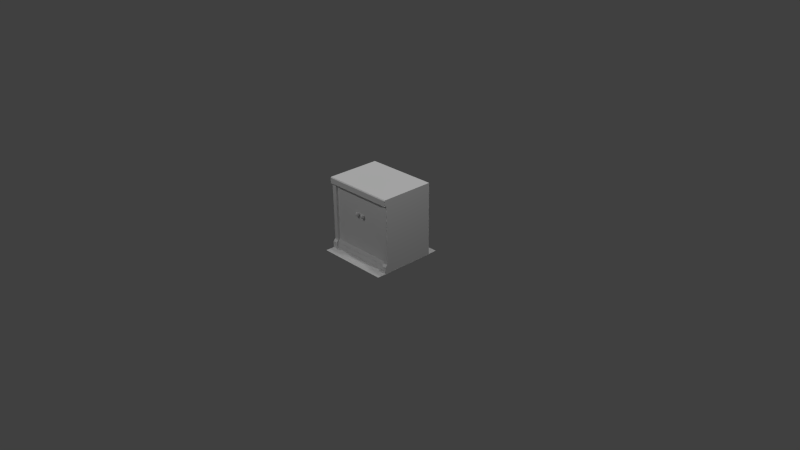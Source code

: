# Source: encimera.blend  (saved by Blender 2.70.0; exported with 4.5.12 LTS)
import bpy
from mathutils import Matrix  # noqa: F401  (used for matrix-valued properties, if any)

bpy.ops.wm.read_factory_settings(use_empty=True)
scene = bpy.context.scene
scene.name = 'Scene'

# ---- collections
col_collection_1 = bpy.data.collections.new('Collection 1'); scene.collection.children.link(col_collection_1)

# ---- materials (node trees are filled in below, after node groups)
mat_diffuse_002 = bpy.data.materials.new('DIFFUSE.002')
mat_diffuse_002.alpha_threshold = 0.0
mat_diffuse_002.use_transparent_shadow = False
mat_diffuse_002.specular_color = (0.1, 0.1, 0.1)
mat_diffuse_002.roughness = 0.5
mat_diffuse_002.line_color = (0.0, 0.0, 0.0, 1.0)
mat_diffuse_001 = bpy.data.materials.new('DIFFUSE.001')
mat_diffuse_001.alpha_threshold = 0.0
mat_diffuse_001.use_transparent_shadow = False
mat_diffuse_001.specular_color = (0.1, 0.1, 0.1)
mat_diffuse_001.roughness = 0.5
mat_diffuse_001.line_color = (0.0, 0.0, 0.0, 1.0)
mat_diffuse = bpy.data.materials.new('DIFFUSE')
mat_diffuse.alpha_threshold = 0.0
mat_diffuse.use_transparent_shadow = False
mat_diffuse.specular_color = (0.1, 0.1, 0.1)
mat_diffuse.roughness = 0.5
mat_diffuse.line_color = (0.0, 0.0, 0.0, 1.0)

# ---- material node trees

# ---- world
world_world = bpy.data.worlds.new('World'); scene.world = world_world
world_world.color = (0.05088, 0.05088, 0.05088)
world_world.use_sun_shadow = False
world_world.sun_shadow_jitter_overblur = 0.0
world_world.cycles.sampling_method = 'NONE'
world_world.cycles.sample_map_resolution = 256
world_world.light_settings.ao_factor = 1.75

# ---- cameras
cam_camera = bpy.data.cameras.new('Camera')
cam_camera.clip_end = 100.0
cam_camera.lens = 35.0
cam_camera.sensor_width = 32.0
cam_camera.sensor_height = 18.0
cam_camera.ortho_scale = 7.314
cam_camera.dof.focus_distance = 0.0
cam_camera.dof.aperture_fstop = 128.0

# ---- lights
light_lamp_003 = bpy.data.lights.new('Lamp.003', 'POINT')
light_lamp_003.transmission_factor = 0.0
light_lamp_003.cutoff_distance = 30.0
light_lamp_003.energy = 100.0
light_lamp_003.shadow_buffer_clip_start = 1.001
light_lamp_003.shadow_soft_size = 0.1
light_lamp_003.shadow_maximum_resolution = 0.006
light_lamp_003.use_absolute_resolution = True
light_lamp_003.cycles.use_multiple_importance_sampling = False
light_lamp_002 = bpy.data.lights.new('Lamp.002', 'POINT')
light_lamp_002.transmission_factor = 0.0
light_lamp_002.cutoff_distance = 30.0
light_lamp_002.energy = 100.0
light_lamp_002.shadow_buffer_clip_start = 1.001
light_lamp_002.shadow_soft_size = 0.1
light_lamp_002.shadow_maximum_resolution = 0.006
light_lamp_002.use_absolute_resolution = True
light_lamp_002.cycles.use_multiple_importance_sampling = False
light_lamp_001 = bpy.data.lights.new('Lamp.001', 'POINT')
light_lamp_001.transmission_factor = 0.0
light_lamp_001.cutoff_distance = 30.0
light_lamp_001.energy = 100.0
light_lamp_001.shadow_buffer_clip_start = 1.001
light_lamp_001.shadow_soft_size = 0.1
light_lamp_001.shadow_maximum_resolution = 0.006
light_lamp_001.use_absolute_resolution = True
light_lamp_001.cycles.use_multiple_importance_sampling = False
light_lamp = bpy.data.lights.new('Lamp', 'POINT')
light_lamp.transmission_factor = 0.0
light_lamp.cutoff_distance = 30.0
light_lamp.energy = 100.0
light_lamp.shadow_buffer_clip_start = 1.001
light_lamp.shadow_soft_size = 0.1
light_lamp.shadow_maximum_resolution = 0.006
light_lamp.use_absolute_resolution = True
light_lamp.cycles.use_multiple_importance_sampling = False

# ---- meshes
me_s4studio_mesh_2 = bpy.data.meshes.new('s4studio_mesh_2')
me_s4studio_mesh_2.from_pydata([(0.0, 0.6262, 0.005871), (-0.3757, 0.501, 0.005871), (-0.3757, 0.6262, 0.005871), (-0.501, 0.501, 0.005871), (0.501, 0.1252, 0.005871), (0.3757, 0.1252, 0.005871), (0.501, -0.1663, 0.005871), (0.3757, -0.1663, 0.005871), (0.501, -0.3738, 0.005871), (0.3757, -0.3738, 0.005871), (-0.501, 0.6262, 0.005871), (0.501, 0.501, 0.005871), (0.0, 0.1252, 0.005871), (0.0, -0.1663, 0.005871), (0.0, -0.3738, 0.005871), (0.501, 0.6262, 0.005871), (0.3757, 0.501, 0.005871), (-0.3757, 0.1252, 0.005871), (-0.3757, -0.1663, 0.005871), (-0.3757, -0.3738, 0.005871), (0.3757, 0.6262, 0.005871), (0.0, 0.501, 0.005871), (-0.501, 0.1252, 0.005871), (-0.501, -0.3738, 0.005871), (-0.501, -0.1663, 0.005871)], [], [(11, 15, 20), (11, 20, 16), (4, 11, 16), (4, 16, 5), (6, 4, 5), (6, 5, 7), (8, 6, 7), (8, 7, 9), (16, 20, 0), (16, 0, 21), (5, 16, 21), (5, 21, 12), (7, 5, 12), (7, 12, 13), (9, 7, 13), (9, 13, 14), (14, 13, 18), (14, 18, 19), (21, 0, 2), (21, 2, 1), (12, 21, 1), (12, 1, 17), (13, 12, 17), (13, 17, 18), (18, 17, 22), (18, 22, 24), (19, 18, 24), (19, 24, 23), (1, 2, 10), (1, 10, 3), (17, 1, 3), (17, 3, 22)])
me_s4studio_mesh_2.polygons.foreach_set('use_smooth', [True] * 32)
_uv = me_s4studio_mesh_2.uv_layers.new(name='uv_0')
_uv.uv.foreach_set('vector', [-0.4983, 0.9392, -0.4983, 0.9813, -0.4987, 0.9813, -0.4983, 0.9392, -0.4987, 0.9813, -0.4987, 0.9392, -0.4983, 0.8972, -0.4983, 0.9392, -0.4987, 0.9392, -0.4983, 0.8972, -0.4987, 0.9392, -0.4987, 0.8972, -0.4983, 0.8551, -0.4983, 0.8972, -0.4987, 0.8972, -0.4983, 0.8551, -0.4987, 0.8972, -0.4987, 0.8551, -0.4983, 0.8131, -0.4983, 0.8551, -0.4987, 0.8551, -0.4983, 0.8131, -0.4987, 0.8551, -0.4987, 0.8131, -0.4987, 0.9392, -0.4987, 0.9813, -0.499, 0.9813, -0.4987, 0.9392, -0.499, 0.9813, -0.499, 0.9392, -0.4987, 0.8972, -0.4987, 0.9392, -0.499, 0.9392, -0.4987, 0.8972, -0.499, 0.9392, -0.499, 0.8972, -0.4987, 0.8551, -0.4987, 0.8972, -0.499, 0.8972, -0.4987, 0.8551, -0.499, 0.8972, -0.499, 0.8551, -0.4987, 0.8131, -0.4987, 0.8551, -0.499, 0.8551, -0.4987, 0.8131, -0.499, 0.8551, -0.499, 0.8131, -0.499, 0.8131, -0.499, 0.8551, -0.4993, 0.8551, -0.499, 0.8131, -0.4993, 0.8551, -0.4993, 0.8131, -0.499, 0.9392, -0.499, 0.9813, -0.4993, 0.9813, -0.499, 0.9392, -0.4993, 0.9813, -0.4993, 0.9392, -0.499, 0.8972, -0.499, 0.9392, -0.4993, 0.9392, -0.499, 0.8972, -0.4993, 0.9392, -0.4993, 0.8972, -0.499, 0.8551, -0.499, 0.8972, -0.4993, 0.8972, -0.499, 0.8551, -0.4993, 0.8972, -0.4993, 0.8551, -0.4993, 0.8551, -0.4993, 0.8972, -0.4997, 0.8972, -0.4993, 0.8551, -0.4997, 0.8972, -0.4997, 0.8551, -0.4993, 0.8131, -0.4993, 0.8551, -0.4997, 0.8551, -0.4993, 0.8131, -0.4997, 0.8551, -0.4997, 0.8131, -0.4993, 0.9392, -0.4993, 0.9813, -0.4997, 0.9813, -0.4993, 0.9392, -0.4997, 0.9813, -0.4997, 0.9392, -0.4993, 0.8972, -0.4993, 0.9392, -0.4997, 0.9392, -0.4993, 0.8972, -0.4997, 0.9392, -0.4997, 0.8972])
me_s4studio_mesh_2.materials.append(mat_diffuse_002)
me_s4studio_mesh_2.use_remesh_preserve_volume = False
me_s4studio_mesh_2.use_remesh_preserve_attributes = False
me_s4studio_mesh_2.use_mirror_vertex_groups = False
me_s4studio_mesh_2.update()
me_s4studio_mesh_1 = bpy.data.meshes.new('s4studio_mesh_1')
me_s4studio_mesh_1.from_pydata([(-0.5, -0.2188, 0.9166), (-0.5, -0.2457, 0.9166), (0.5, -0.2188, 0.9166), (-0.4375, -0.1875, 0.9166), (0.4375, -0.1875, 0.9166), (-0.5, 0.5, 1.0), (-0.5, 0.5, 0.9166), (0.5, -0.2457, 0.9166), (0.5, -0.2457, 0.9892), (-0.5, -0.2349, 1.0), (-0.5, -0.2188, 0.9166), (0.5, -0.2457, 0.9166), (-0.5, -0.2457, 0.9892), (0.5, -0.2349, 1.0), (0.5, -0.2188, 0.9166), (-0.5, -0.2457, 0.9166), (0.5, 0.5, 1.0), (0.5, 0.5, 0.9166), (-0.5, 0.5, 1.0), (-0.5, -0.2349, 1.0), (-0.5, -0.2457, 0.9892), (0.5, -0.2457, 0.9892), (0.5, -0.2457, 0.9166), (-0.5, -0.2349, 1.0), (0.5, 0.5, 1.0), (0.5, -0.2349, 1.0), (0.5, -0.2457, 0.9892), (0.5, -0.2349, 1.0), (-0.5, -0.2457, 0.9892), (0.5, 0.5, 1.0), (-0.5, -0.2457, 0.9166), (-0.5, 0.5, 1.0), (-0.5, 0.5, 0.9166), (0.5, 0.5, 0.9166)], [], [(1, 0, 3), (1, 3, 4), (1, 4, 7), (4, 2, 7), (10, 5, 6), (10, 9, 5), (12, 9, 10), (12, 10, 15), (14, 8, 11), (14, 13, 8), (16, 13, 14), (16, 14, 17), (18, 19, 25), (18, 25, 24), (23, 20, 21), (23, 21, 27), (30, 22, 26), (30, 26, 28), (31, 29, 33), (31, 33, 32)])
me_s4studio_mesh_1.polygons.foreach_set('use_smooth', [True] * 20)
_uv = me_s4studio_mesh_1.uv_layers.new(name='uv_0')
_uv.uv.foreach_set('vector', [0.25, 0.4637, 0.25, 0.4502, 0.2655, 0.4346, 0.25, 0.4637, 0.2655, 0.4346, 0.4844, 0.4346, 0.25, 0.4637, 0.4844, 0.4346, 0.5, 0.4638, 0.4844, 0.4346, 0.5, 0.4503, 0.5, 0.4638, 0.0, 0.01578, 0.02084, 0.3759, 0.0, 0.3759, 0.0, 0.01578, 0.02084, 0.007721, 0.02084, 0.3759, 0.01813, 0.002289, 0.02084, 0.007721, 0.0, 0.01578, 0.01813, 0.002289, 0.0, 0.01578, 0.0, 0.002289, 0.0, 0.01578, 0.01813, 0.002289, 0.0, 0.002289, 0.0, 0.01578, 0.02084, 0.007721, 0.01813, 0.002289, 0.02084, 0.3759, 0.02084, 0.007721, 0.0, 0.01578, 0.02084, 0.3759, 0.0, 0.01578, 0.0, 0.3759, 0.25, 0.3759, 0.25, 0.007721, 0.5, 0.007721, 0.25, 0.3759, 0.5, 0.007721, 0.5, 0.3759, 0.25, 0.007721, 0.25, 9.313e-10, 0.5, 9.313e-10, 0.25, 0.007721, 0.5, 9.313e-10, 0.5, 0.007721, 0.25, 0.4637, 0.5, 0.4638, 0.5, 0.4997, 0.25, 0.4637, 0.5, 0.4997, 0.25, 0.4997, 0.25, 0.3759, 0.5, 0.3759, 0.5, 0.4169, 0.25, 0.3759, 0.5, 0.4169, 0.25, 0.4169])
me_s4studio_mesh_1.materials.append(mat_diffuse_001)
me_s4studio_mesh_1.use_remesh_preserve_volume = False
me_s4studio_mesh_1.use_remesh_preserve_attributes = False
me_s4studio_mesh_1.use_mirror_vertex_groups = False
me_s4studio_mesh_1.update()
me_s4studio_mesh_0 = bpy.data.meshes.new('s4studio_mesh_0')
me_s4studio_mesh_0.from_pydata([(0.05274, -0.1875, 0.6352), (0.05274, -0.1875, 0.6148), (0.05863, -0.1875, 0.625), (0.05274, -0.2031, 0.6352), (0.05274, -0.2031, 0.6148), (0.04099, -0.1875, 0.6148), (0.05274, -0.1875, 0.6148), (0.05863, -0.2031, 0.625), (0.04099, -0.2031, 0.6148), (0.05274, -0.2031, 0.6148), (0.04099, -0.1875, 0.6148), (0.04099, -0.1875, 0.6352), (0.03513, -0.1875, 0.625), (0.04099, -0.2031, 0.6148), (0.04099, -0.2031, 0.6352), (0.05274, -0.1875, 0.6352), (0.04099, -0.1875, 0.6352), (0.03513, -0.2031, 0.625), (0.05274, -0.2031, 0.6352), (0.04688, -0.2344, 0.625), (0.0625, -0.2109, 0.6521), (0.04099, -0.2031, 0.6352), (0.06897, -0.2275, 0.625), (0.0625, -0.2109, 0.5979), (0.05792, -0.2275, 0.6059), (0.07813, -0.2109, 0.625), (0.0625, -0.2109, 0.5979), (0.03583, -0.2275, 0.6059), (0.03125, -0.2109, 0.5979), (0.03125, -0.2109, 0.5979), (0.02478, -0.2275, 0.625), (0.03125, -0.2109, 0.6521), (0.03583, -0.2275, 0.6441), (0.01563, -0.2109, 0.625), (0.05792, -0.2275, 0.6441), (0.0625, -0.2109, 0.6521), (0.0625, -0.2109, 0.6521), (0.03125, -0.2109, 0.6521), (0.03125, -0.2109, 0.5979), (0.0625, -0.2109, 0.5979), (0.05274, -0.2031, 0.6148), (0.05274, -0.2031, 0.6148), (0.04099, -0.2031, 0.6148), (0.03513, -0.2031, 0.625), (0.01563, -0.2109, 0.625), (0.03125, -0.2109, 0.6521), (0.04099, -0.2031, 0.6148), (0.04099, -0.2031, 0.6148), (0.05274, -0.2031, 0.6352), (0.05274, -0.2031, 0.6352), (0.07813, -0.2109, 0.625), (0.07813, -0.2109, 0.625), (0.05863, -0.2031, 0.625), (0.0625, -0.2109, 0.5979), (0.05863, -0.2031, 0.625), (0.0625, -0.2109, 0.5979), (0.01563, -0.2109, 0.625), (0.03125, -0.2109, 0.5979), (0.04099, -0.2031, 0.6352), (0.03125, -0.2109, 0.6521), (0.03125, -0.2109, 0.6521), (0.03513, -0.2031, 0.625), (0.0625, -0.2109, 0.6521), (0.04099, -0.2031, 0.6352), (-0.04099, -0.1875, 0.6352), (0.05274, -0.2031, 0.6352), (-0.04099, -0.2031, 0.6148), (-0.03513, -0.1875, 0.625), (-0.04099, -0.1875, 0.6148), (-0.04099, -0.2031, 0.6352), (-0.03513, -0.2031, 0.625), (-0.04099, -0.1875, 0.6148), (-0.05274, -0.1875, 0.6148), (-0.04099, -0.2031, 0.6148), (-0.05274, -0.1875, 0.6148), (-0.05274, -0.2031, 0.6148), (-0.05274, -0.2031, 0.6148), (-0.05863, -0.1875, 0.625), (-0.05274, -0.2031, 0.6352), (-0.05274, -0.1875, 0.6352), (-0.4375, -0.2188, 0.09375), (-0.5, -0.25, -1.093e-08), (-0.4375, -0.25, -1.093e-08), (-0.05863, -0.2031, 0.625), (-0.04099, -0.2031, 0.6352), (-0.04099, -0.1875, 0.6352), (-0.05274, -0.1875, 0.6352), (0.4375, -0.1875, 0.125), (-0.4375, -0.1875, 0.125), (0.4375, -0.2188, 0.09375), (-0.05274, -0.2031, 0.6352), (-0.03125, -0.2109, 0.6521), (-0.02478, -0.2275, 0.625), (-0.04688, -0.2344, 0.625), (-0.4375, -0.2188, -9.562e-09), (0.4375, -0.2188, 0.09375), (0.4375, -0.2188, -9.562e-09), (-0.01563, -0.2109, 0.625), (-0.03125, -0.2109, 0.5979), (-0.03125, -0.2109, 0.5979), (-0.03583, -0.2275, 0.6059), (-0.5, 0.5, 0.9166), (-0.5, -0.2188, 0.9166), (-0.4375, -0.2188, 0.09375), (-0.0625, -0.2109, 0.5979), (-0.05792, -0.2275, 0.6059), (-0.03583, -0.2275, 0.6441), (-0.05792, -0.2275, 0.6441), (-0.0625, -0.2109, 0.5979), (-0.06897, -0.2275, 0.625), (-0.0625, -0.2109, 0.6521), (-0.07813, -0.2109, 0.625), (-0.04099, -0.2031, 0.6352), (-0.03125, -0.2109, 0.6521), (-0.03125, -0.2109, 0.6521), (-0.01563, -0.2109, 0.625), (-0.03125, -0.2109, 0.5979), (-0.03513, -0.2031, 0.625), (-0.04099, -0.2031, 0.6352), (-0.0625, -0.2109, 0.6521), (-0.01563, -0.2109, 0.625), (-0.03125, -0.2109, 0.5979), (-0.04099, -0.2031, 0.6148), (-0.03125, -0.2109, 0.5979), (-0.03513, -0.2031, 0.625), (-0.05274, -0.2031, 0.6148), (-0.04099, -0.2031, 0.6148), (-0.05274, -0.2031, 0.6148), (-0.0625, -0.2109, 0.5979), (-0.07813, -0.2109, 0.625), (-0.0625, -0.2109, 0.5979), (-0.05274, -0.2031, 0.6148), (-0.05863, -0.2031, 0.625), (-0.0625, -0.2109, 0.6521), (-0.07813, -0.2109, 0.625), (-0.03125, -0.2109, 0.6521), (-0.05863, -0.2031, 0.625), (-0.05274, -0.2031, 0.6352), (-0.0625, -0.2109, 0.6521), (-0.05274, -0.2031, 0.6352), (-0.0625, -0.2109, 0.6521), (-0.04099, -0.2031, 0.6352), (0.5, -0.25, -1.093e-08), (0.5, 0.5, 2.186e-08), (0.5, -0.25, 0.09375), (-0.5, -0.25, 0.09375), (-0.5, 0.5, 2.186e-08), (-0.5, -0.2188, 0.125), (0.5, 0.5, 0.9166), (0.5, 0.5, 2.186e-08), (0.5, -0.2188, 0.125), (0.5, -0.2188, 0.9166), (0.5, 0.5, 0.9166), (-0.5, 0.5, 0.9166), (-0.5, -0.25, -1.093e-08), (0.5, -0.25, -1.093e-08), (0.4375, -0.25, -1.093e-08), (-0.5, 0.5, 2.186e-08), (0.4375, -0.2188, -9.562e-09), (0.4375, -0.1875, 0.9166), (0.5, 0.5, 2.186e-08), (-0.5, 0.5, 2.186e-08), (-0.4375, -0.2188, -9.562e-09), (0.4375, -0.2188, -9.562e-09), (-0.5, -0.25, -1.093e-08), (-0.4375, -0.25, -1.093e-08), (-0.4375, -0.1875, 0.125), (0.4375, -0.1875, 0.125), (-0.4375, -0.1875, 0.9166), (0.4375, -0.25, -1.093e-08), (0.4375, -0.25, 0.09375), (0.4375, -0.2188, 0.125), (0.5, -0.25, 0.09375), (0.4375, -0.2188, 0.09375), (-0.4375, -0.25, -1.093e-08), (0.4375, -0.25, 0.09375), (-0.4375, -0.2188, -9.562e-09), (-0.5, -0.2188, 0.125), (-0.5, -0.25, 0.09375), (-0.4375, -0.25, 0.09375), (-0.4375, -0.25, 0.09375), (0.4375, -0.2188, 0.9166), (0.4375, -0.2188, 0.125), (-0.4375, -0.2188, 0.09375), (0.5, -0.2188, 0.125), (-0.4375, -0.2188, 0.125), (0.4375, -0.1875, 0.125), (-0.4375, -0.2188, 0.9166), (-0.4375, -0.2188, 0.125), (0.4375, -0.1875, 0.9166), (0.4375, -0.2188, 0.125), (-0.4375, -0.1875, 0.125), (0.5, -0.2188, 0.125), (-0.4375, -0.1875, 0.9166), (0.4375, -0.2188, 0.9166), (0.5, -0.2188, 0.9166), (-0.4375, -0.2188, 0.9166), (-0.4375, -0.2188, 0.125), (-0.5, -0.2188, 0.125), (-0.5, -0.2188, 0.9166), (-0.4375, -0.25, 0.09375), (0.5, -0.25, -1.093e-08), (0.4375, -0.25, 0.09375), (0.4375, -0.25, -1.093e-08), (-0.5, -0.25, 0.09375), (0.5, -0.25, 0.09375)], [], [(48, 36, 51), (54, 53, 41), (47, 57, 56), (61, 59, 58), (112, 114, 120), (124, 121, 122), (125, 130, 129), (136, 138, 137), (7, 0, 3), (7, 2, 0), (4, 2, 7), (4, 1, 2), (8, 5, 6), (8, 6, 9), (17, 10, 13), (17, 12, 10), (14, 12, 17), (14, 11, 12), (18, 15, 16), (18, 16, 21), (25, 24, 23), (25, 22, 24), (22, 19, 24), (24, 19, 27), (26, 24, 27), (26, 27, 29), (20, 22, 25), (20, 34, 22), (34, 19, 22), (32, 19, 34), (30, 19, 32), (27, 19, 30), (28, 27, 30), (28, 30, 33), (33, 30, 32), (33, 32, 31), (37, 32, 34), (37, 34, 35), (49, 50, 52), (52, 50, 55), (40, 39, 38), (40, 38, 46), (42, 44, 43), (43, 44, 45), (63, 60, 62), (63, 62, 65), (70, 64, 69), (70, 67, 64), (66, 67, 70), (66, 68, 67), (75, 72, 71), (75, 71, 73), (83, 74, 76), (83, 77, 74), (78, 77, 83), (78, 79, 77), (84, 85, 86), (84, 86, 90), (97, 100, 99), (97, 92, 100), (92, 93, 100), (100, 93, 105), (98, 100, 105), (98, 105, 104), (91, 92, 97), (91, 106, 92), (106, 93, 92), (107, 93, 106), (109, 93, 107), (105, 93, 109), (108, 105, 109), (108, 109, 111), (111, 109, 107), (111, 107, 110), (119, 107, 106), (119, 106, 113), (118, 115, 117), (117, 115, 116), (126, 123, 128), (126, 128, 127), (131, 134, 132), (132, 134, 133), (139, 140, 135), (139, 135, 141), (143, 144, 142), (150, 144, 143), (150, 143, 148), (150, 148, 151), (158, 155, 156), (158, 149, 155), (162, 149, 158), (162, 157, 149), (157, 162, 164), (164, 162, 165), (173, 163, 169), (173, 169, 170), (173, 170, 182), (173, 182, 186), (186, 182, 181), (186, 181, 189), (183, 174, 176), (183, 180, 174), (183, 188, 180), (183, 191, 188), (193, 188, 191), (193, 187, 188), (171, 175, 172), (171, 172, 184), (177, 178, 179), (177, 179, 185), (190, 192, 195), (190, 195, 194), (197, 196, 199), (197, 199, 198), (202, 203, 201), (202, 201, 205), (82, 200, 204), (82, 204, 81), (88, 80, 89), (88, 89, 87), (94, 96, 95), (94, 95, 103), (147, 102, 101), (147, 101, 146), (146, 145, 147), (145, 146, 154), (161, 153, 152), (161, 152, 160), (167, 159, 168), (167, 168, 166)])
me_s4studio_mesh_0.polygons.foreach_set('use_smooth', [True] * 130)
_uv = me_s4studio_mesh_0.uv_layers.new(name='uv_0')
_uv.uv.foreach_set('vector', [0.7982, 0.3378, 0.7944, 0.3251, 0.8047, 0.2935, 0.8109, 0.2938, 0.7944, 0.262, 0.7978, 0.2495, 0.7729, 0.2494, 0.7762, 0.262, 0.7659, 0.2935, 0.7585, 0.2935, 0.7762, 0.3251, 0.7725, 0.3377, 0.7982, 0.3378, 0.7944, 0.3251, 0.8047, 0.2935, 0.8109, 0.2938, 0.7944, 0.262, 0.7978, 0.2495, 0.7729, 0.2494, 0.7762, 0.262, 0.7659, 0.2935, 0.7585, 0.2935, 0.7762, 0.3251, 0.7725, 0.3377, 0.8109, 0.2938, 0.8006, 0.3473, 0.7982, 0.3378, 0.8109, 0.2938, 0.8164, 0.2935, 0.8006, 0.3473, 0.7978, 0.2495, 0.8164, 0.2935, 0.8109, 0.2938, 0.7978, 0.2495, 0.8006, 0.2397, 0.8164, 0.2935, 0.7729, 0.2494, 0.7699, 0.2397, 0.8006, 0.2397, 0.7729, 0.2494, 0.8006, 0.2397, 0.7978, 0.2495, 0.7585, 0.2935, 0.7699, 0.2397, 0.7729, 0.2494, 0.7585, 0.2935, 0.7542, 0.2935, 0.7699, 0.2397, 0.7725, 0.3377, 0.7542, 0.2935, 0.7585, 0.2935, 0.7725, 0.3377, 0.7699, 0.3473, 0.7542, 0.2935, 0.7982, 0.3378, 0.8006, 0.3473, 0.7699, 0.3473, 0.7982, 0.3378, 0.7699, 0.3473, 0.7725, 0.3377, 0.8047, 0.2935, 0.7902, 0.2782, 0.7944, 0.262, 0.8047, 0.2935, 0.7947, 0.2942, 0.7902, 0.2782, 0.7947, 0.2942, 0.7853, 0.2935, 0.7902, 0.2782, 0.7902, 0.2782, 0.7853, 0.2935, 0.781, 0.2776, 0.7944, 0.262, 0.7902, 0.2782, 0.781, 0.2776, 0.7944, 0.262, 0.781, 0.2776, 0.7762, 0.262, 0.7944, 0.3251, 0.7947, 0.2942, 0.8047, 0.2935, 0.7944, 0.3251, 0.7896, 0.3095, 0.7947, 0.2942, 0.7896, 0.3095, 0.7853, 0.2935, 0.7947, 0.2942, 0.7804, 0.3088, 0.7853, 0.2935, 0.7896, 0.3095, 0.7759, 0.2928, 0.7853, 0.2935, 0.7804, 0.3088, 0.781, 0.2776, 0.7853, 0.2935, 0.7759, 0.2928, 0.7762, 0.262, 0.781, 0.2776, 0.7759, 0.2928, 0.7762, 0.262, 0.7759, 0.2928, 0.7659, 0.2935, 0.7659, 0.2935, 0.7759, 0.2928, 0.7804, 0.3088, 0.7659, 0.2935, 0.7804, 0.3088, 0.7762, 0.3251, 0.7762, 0.3251, 0.7804, 0.3088, 0.7896, 0.3095, 0.7762, 0.3251, 0.7896, 0.3095, 0.7944, 0.3251, 0.7982, 0.3378, 0.8047, 0.2935, 0.8109, 0.2938, 0.8109, 0.2938, 0.8047, 0.2935, 0.7944, 0.262, 0.7978, 0.2495, 0.7944, 0.262, 0.7762, 0.262, 0.7978, 0.2495, 0.7762, 0.262, 0.7729, 0.2494, 0.7729, 0.2494, 0.7659, 0.2935, 0.7585, 0.2935, 0.7585, 0.2935, 0.7659, 0.2935, 0.7762, 0.3251, 0.7725, 0.3377, 0.7762, 0.3251, 0.7944, 0.3251, 0.7725, 0.3377, 0.7944, 0.3251, 0.7982, 0.3378, 0.8109, 0.2938, 0.8006, 0.3473, 0.7982, 0.3378, 0.8109, 0.2938, 0.8164, 0.2935, 0.8006, 0.3473, 0.7978, 0.2495, 0.8164, 0.2935, 0.8109, 0.2938, 0.7978, 0.2495, 0.8006, 0.2397, 0.8164, 0.2935, 0.7729, 0.2494, 0.7699, 0.2397, 0.8006, 0.2397, 0.7729, 0.2494, 0.8006, 0.2397, 0.7978, 0.2495, 0.7585, 0.2935, 0.7699, 0.2397, 0.7729, 0.2494, 0.7585, 0.2935, 0.7542, 0.2935, 0.7699, 0.2397, 0.7725, 0.3377, 0.7542, 0.2935, 0.7585, 0.2935, 0.7725, 0.3377, 0.7699, 0.3473, 0.7542, 0.2935, 0.7982, 0.3378, 0.8006, 0.3473, 0.7699, 0.3473, 0.7982, 0.3378, 0.7699, 0.3473, 0.7725, 0.3377, 0.8047, 0.2935, 0.7902, 0.2782, 0.7944, 0.262, 0.8047, 0.2935, 0.7947, 0.2942, 0.7902, 0.2782, 0.7947, 0.2942, 0.7853, 0.2935, 0.7902, 0.2782, 0.7902, 0.2782, 0.7853, 0.2935, 0.781, 0.2776, 0.7944, 0.262, 0.7902, 0.2782, 0.781, 0.2776, 0.7944, 0.262, 0.781, 0.2776, 0.7762, 0.262, 0.7944, 0.3251, 0.7947, 0.2942, 0.8047, 0.2935, 0.7944, 0.3251, 0.7896, 0.3095, 0.7947, 0.2942, 0.7896, 0.3095, 0.7853, 0.2935, 0.7947, 0.2942, 0.7804, 0.3088, 0.7853, 0.2935, 0.7896, 0.3095, 0.7759, 0.2928, 0.7853, 0.2935, 0.7804, 0.3088, 0.781, 0.2776, 0.7853, 0.2935, 0.7759, 0.2928, 0.7762, 0.262, 0.781, 0.2776, 0.7759, 0.2928, 0.7762, 0.262, 0.7759, 0.2928, 0.7659, 0.2935, 0.7659, 0.2935, 0.7759, 0.2928, 0.7804, 0.3088, 0.7659, 0.2935, 0.7804, 0.3088, 0.7762, 0.3251, 0.7762, 0.3251, 0.7804, 0.3088, 0.7896, 0.3095, 0.7762, 0.3251, 0.7896, 0.3095, 0.7944, 0.3251, 0.7982, 0.3378, 0.8047, 0.2935, 0.8109, 0.2938, 0.8109, 0.2938, 0.8047, 0.2935, 0.7944, 0.262, 0.7978, 0.2495, 0.7944, 0.262, 0.7762, 0.262, 0.7978, 0.2495, 0.7762, 0.262, 0.7729, 0.2494, 0.7729, 0.2494, 0.7659, 0.2935, 0.7585, 0.2935, 0.7585, 0.2935, 0.7659, 0.2935, 0.7762, 0.3251, 0.7725, 0.3377, 0.7762, 0.3251, 0.7944, 0.3251, 0.7725, 0.3377, 0.7944, 0.3251, 0.7982, 0.3378, 1.0, 1.049e-05, 0.8125, 0.04689, 0.8125, 1.049e-05, 0.8203, 0.06251, 0.8125, 0.04689, 1.0, 1.049e-05, 0.8203, 0.06251, 1.0, 1.049e-05, 1.0, 0.4583, 0.8203, 0.06251, 1.0, 0.4583, 0.8203, 0.4583, 0.8041, 0.102, 0.8059, 0.09502, 0.8059, 0.102, 0.8041, 0.102, 0.7637, 0.09502, 0.8059, 0.09502, 0.8041, 0.2003, 0.7637, 0.09502, 0.8041, 0.102, 0.8041, 0.2003, 0.7637, 0.2073, 0.7637, 0.09502, 0.7637, 0.2073, 0.8041, 0.2003, 0.8059, 0.2073, 0.8059, 0.2073, 0.8041, 0.2003, 0.8059, 0.2003, 0.2304, 0.04689, 0.2304, 1.049e-05, 0.2344, 1.049e-05, 0.2304, 0.04689, 0.2344, 1.049e-05, 0.2344, 0.04689, 0.2304, 0.04689, 0.2344, 0.04689, 0.2344, 0.06251, 0.2304, 0.04689, 0.2344, 0.06251, 0.2304, 0.06251, 0.2304, 0.06251, 0.2344, 0.06251, 0.2344, 0.4583, 0.2304, 0.06251, 0.2344, 0.4583, 0.2304, 0.4583, 0.0195, 0.04689, 0.0156, 1.049e-05, 0.0195, 1.049e-05, 0.0195, 0.04689, 0.0156, 0.04689, 0.0156, 1.049e-05, 0.0195, 0.04689, 0.0156, 0.06251, 0.0156, 0.04689, 0.0195, 0.04689, 0.0195, 0.06251, 0.0156, 0.06251, 0.0195, 0.4583, 0.0156, 0.06251, 0.0195, 0.06251, 0.0195, 0.4583, 0.0156, 0.4583, 0.0156, 0.06251, 0.2344, 0.06251, 0.2344, 0.04689, 0.25, 0.04689, 0.2344, 0.06251, 0.25, 0.04689, 0.25, 0.06251, 0.0, 0.06251, 0.0, 0.04689, 0.0156, 0.04689, 0.0, 0.06251, 0.0156, 0.04689, 0.0156, 0.06251, 0.2344, 0.06251, 0.25, 0.06251, 0.25, 0.4583, 0.2344, 0.06251, 0.25, 0.4583, 0.2344, 0.4583, 0.0156, 0.06251, 0.0156, 0.4583, 0.0, 0.4583, 0.0156, 0.06251, 0.0, 0.4583, 0.0, 0.06251, 0.2344, 0.04689, 0.2344, 1.049e-05, 0.25, 1.049e-05, 0.2344, 0.04689, 0.25, 1.049e-05, 0.25, 0.04689, 0.0156, 1.049e-05, 0.0156, 0.04689, 0.0, 0.04689, 0.0156, 1.049e-05, 0.0, 0.04689, 0.0, 1.049e-05, 0.0195, 0.06251, 0.0195, 0.04689, 0.2304, 0.04689, 0.0195, 0.06251, 0.2304, 0.04689, 0.2304, 0.06251, 0.0195, 1.049e-05, 0.2304, 1.049e-05, 0.2304, 0.04689, 0.0195, 1.049e-05, 0.2304, 0.04689, 0.0195, 0.04689, 0.8203, 0.06251, 0.8203, 0.4583, 1.0, 0.4583, 0.8203, 0.06251, 1.0, 0.4583, 1.0, 1.049e-05, 1.0, 1.049e-05, 0.8125, 0.04689, 0.8203, 0.06251, 0.8125, 0.04689, 1.0, 1.049e-05, 0.8125, 1.049e-05, 0.25, 0.4997, 0.25, 0.9583, 0.0, 0.9583, 0.25, 0.4997, 0.0, 0.9583, 0.0, 0.4997, 0.2304, 0.06251, 0.2304, 0.4583, 0.0195, 0.4583, 0.2304, 0.06251, 0.0195, 0.4583, 0.0195, 0.06251])
me_s4studio_mesh_0.materials.append(mat_diffuse)
me_s4studio_mesh_0.use_remesh_preserve_volume = False
me_s4studio_mesh_0.use_remesh_preserve_attributes = False
me_s4studio_mesh_0.use_mirror_vertex_groups = False
me_s4studio_mesh_0.update()
arm_none_armature_data = bpy.data.armatures.new('None_Armature_Data')  # bones are not reproduced

# ---- objects
ob_rig = bpy.data.objects.new('rig', arm_none_armature_data)
ob_s4studio_mesh_2 = bpy.data.objects.new('s4studio_mesh_2', me_s4studio_mesh_2)
ob_s4studio_mesh_1 = bpy.data.objects.new('s4studio_mesh_1', me_s4studio_mesh_1)
ob_s4studio_mesh_0 = bpy.data.objects.new('s4studio_mesh_0', me_s4studio_mesh_0)
ob_lamp_003 = bpy.data.objects.new('Lamp.003', light_lamp_003)
ob_lamp_002 = bpy.data.objects.new('Lamp.002', light_lamp_002)
ob_lamp_001 = bpy.data.objects.new('Lamp.001', light_lamp_001)
ob_lamp_004 = bpy.data.objects.new('Lamp.004', light_lamp)
ob_camera = bpy.data.objects.new('Camera', cam_camera)

# ---- transforms, parenting, visibility, modifiers, constraints
ob_rig.location = (0.0, 0.0, 0.0)
ob_rig.show_in_front = True
ob_rig.lineart.crease_threshold = 0.0
ob_s4studio_mesh_2.location = (0.0, 0.0, 0.0)
ob_s4studio_mesh_2.show_transparent = True
ob_s4studio_mesh_2.lineart.crease_threshold = 0.0
_vg = ob_s4studio_mesh_2.vertex_groups.new(name='transformBone')
_m = ob_s4studio_mesh_2.modifiers.new('s4studio_mesh_2_skin', 'ARMATURE')
_m.object = ob_rig
ob_s4studio_mesh_1.location = (0.0, 0.0, 0.0)
ob_s4studio_mesh_1.show_transparent = True
ob_s4studio_mesh_1.lineart.crease_threshold = 0.0
_vg = ob_s4studio_mesh_1.vertex_groups.new(name='transformBone')
_vg.add([0, 1, 2, 3, 4, 5, 6, 7, 8, 9, 10, 11, 12, 13, 14, 15, 16, 17, 18, 19, 20, 21, 22, 23, 24, 25, 26, 27, 28, 29, 30, 31, 32, 33], 1.0, 'REPLACE')
_m = ob_s4studio_mesh_1.modifiers.new('s4studio_mesh_1_skin', 'ARMATURE')
_m.object = ob_rig
ob_s4studio_mesh_0.location = (0.0, 0.0, 0.0)
ob_s4studio_mesh_0.show_transparent = True
ob_s4studio_mesh_0.lineart.crease_threshold = 0.0
_vg = ob_s4studio_mesh_0.vertex_groups.new(name='transformBone')
_vg.add([0, 1, 2, 3, 4, 5, 6, 7, 8, 9, 10, 11, 12, 13, 14, 15, 16, 17, 18, 19, 20, 21, 22, 23, 24, 25, 26, 27, 28, 29, 30, 31, 32, 33, 34, 35, 36, 37, 38, 39, 40, 41, 42, 43, 44, 45, 46, 47, 48, 49, 50, 51, 52, 53, 54, 55, 56, 57, 58, 59, 60, 61, 62, 63, 64, 65, 66, 67, 68, 69, 70, 71, 72, 73, 74, 75, 76, 77, 78, 79, 80, 81, 82, 83, 84, 85, 86, 87, 88, 89, 90, 91, 92, 93, 94, 95, 96, 97, 98, 99, 100, 101, 102, 103, 104, 105, 106, 107, 108, 109, 110, 111, 112, 113, 114, 115, 116, 117, 118, 119, 120, 121, 122, 123, 124, 125, 126, 127, 128, 129, 130, 131, 132, 133, 134, 135, 136, 137, 138, 139, 140, 141, 142, 143, 144, 145, 146, 147, 148, 149, 150, 151, 152, 153, 154, 155, 156, 157, 158, 159, 160, 161, 162, 163, 164, 165, 166, 167, 168, 169, 170, 171, 172, 173, 174, 175, 176, 177, 178, 179, 180, 181, 182, 183, 184, 185, 186, 187, 188, 189, 190, 191, 192, 193, 194, 195, 196, 197, 198, 199, 200, 201, 202, 203, 204, 205], 1.0, 'REPLACE')
_m = ob_s4studio_mesh_0.modifiers.new('s4studio_mesh_0_skin', 'ARMATURE')
_m.object = ob_rig
ob_lamp_003.location = (0.0, -3.0, 4.0)
ob_lamp_003.rotation_euler = (0.6503, 0.05522, 1.866)
ob_lamp_003.lock_rotations_4d = False
ob_lamp_003.empty_display_type = 'ARROWS'
ob_lamp_003.color = (0.0, 0.0, 0.0, 0.0)
ob_lamp_003.lineart.crease_threshold = 0.0
ob_lamp_002.location = (0.0, 3.0, 4.0)
ob_lamp_002.rotation_euler = (0.6503, 0.05522, 1.866)
ob_lamp_002.lock_rotations_4d = False
ob_lamp_002.empty_display_type = 'ARROWS'
ob_lamp_002.color = (0.0, 0.0, 0.0, 0.0)
ob_lamp_002.lineart.crease_threshold = 0.0
ob_lamp_001.location = (-3.0, 0.0, 4.0)
ob_lamp_001.rotation_euler = (0.6503, 0.05522, 1.866)
ob_lamp_001.lock_rotations_4d = False
ob_lamp_001.empty_display_type = 'ARROWS'
ob_lamp_001.color = (0.0, 0.0, 0.0, 0.0)
ob_lamp_001.lineart.crease_threshold = 0.0
ob_lamp_004.location = (3.0, 0.0, 4.0)
ob_lamp_004.rotation_euler = (0.6503, 0.05522, 1.866)
ob_lamp_004.lock_rotations_4d = False
ob_lamp_004.empty_display_type = 'ARROWS'
ob_lamp_004.color = (0.0, 0.0, 0.0, 0.0)
ob_lamp_004.lineart.crease_threshold = 0.0
ob_camera.location = (7.481, -6.508, 5.344)
ob_camera.rotation_euler = (1.109, 0.01082, 0.8149)
ob_camera.lock_rotations_4d = False
ob_camera.empty_display_type = 'ARROWS'
ob_camera.color = (0.0, 0.0, 0.0, 0.0)
ob_camera.display_type = 'WIRE'
ob_camera.lineart.crease_threshold = 0.0

# ---- collection membership
col_collection_1.objects.link(ob_rig)
col_collection_1.objects.link(ob_s4studio_mesh_2)
col_collection_1.objects.link(ob_s4studio_mesh_1)
col_collection_1.objects.link(ob_s4studio_mesh_0)
col_collection_1.objects.link(ob_lamp_003)
col_collection_1.objects.link(ob_lamp_002)
col_collection_1.objects.link(ob_lamp_001)
col_collection_1.objects.link(ob_lamp_004)
col_collection_1.objects.link(ob_camera)

# ---- scene / render settings (as saved in the file)
scene.camera = ob_camera
scene.frame_start = 1; scene.frame_end = 250; scene.frame_set(1)
scene.render.engine = 'BLENDER_EEVEE_NEXT'
scene.render.resolution_percentage = 50
scene.render.dither_intensity = 0.0
scene.cycles.use_denoising = False
scene.cycles.samples = 10
scene.cycles.sampling_pattern = 'TABULATED_SOBOL'
scene.cycles.light_sampling_threshold = 0.0
scene.cycles.use_adaptive_sampling = False
scene.cycles.use_light_tree = False
scene.cycles.blur_glossy = 0.0
scene.cycles.volume_bounces = 1
scene.cycles.pixel_filter_type = 'GAUSSIAN'
scene.cycles.sample_clamp_indirect = 0.0
scene.view_settings.view_transform = 'Standard'
bpy.context.view_layer.update()

